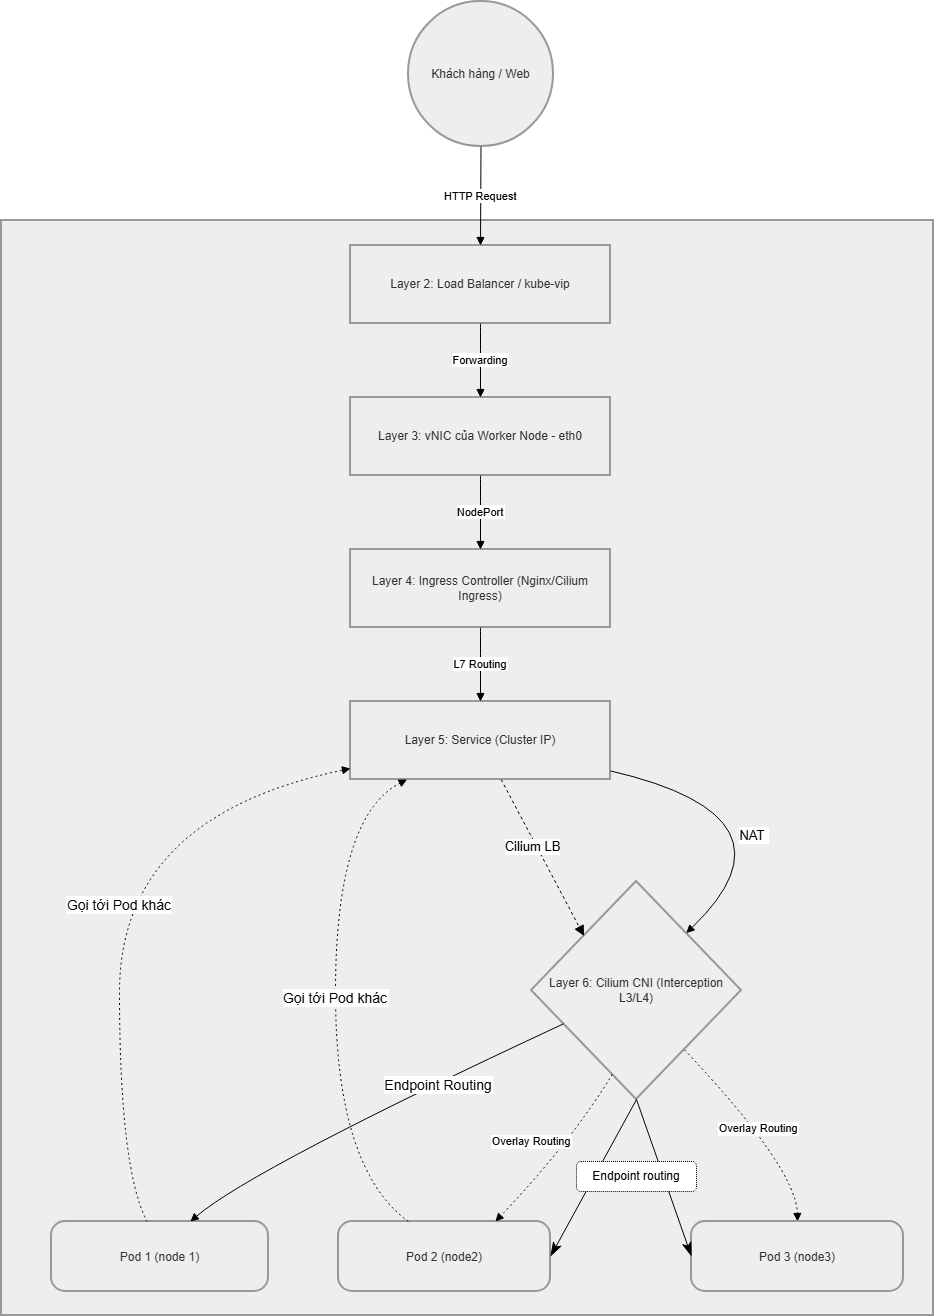

The diagram above was exported from draw.io. Its source (the exported page's mxGraphModel, read from the mxfile embedded in the PNG):
<mxGraphModel dx="1226" dy="620" grid="1" gridSize="10" guides="1" tooltips="1" connect="1" arrows="1" fold="1" page="1" pageScale="1" pageWidth="850" pageHeight="1100" math="0" shadow="0">
  <root>
    <mxCell id="0" />
    <mxCell id="1" parent="0" />
    <mxCell id="JJLlmo2jf-4lsJtSPqbE-1" parent="1" style="whiteSpace=wrap;strokeWidth=2;fillColor=light-dark(#eeeeee,#1f2020);strokeColor=light-dark(#999999,#cccccc);fontColor=light-dark(#333333,#cccccc);" value="Cụm Kubernetes (RKE2)" vertex="1">
      <mxGeometry height="1095" width="932" x="20" y="309" as="geometry" />
    </mxCell>
    <mxCell id="JJLlmo2jf-4lsJtSPqbE-2" parent="1" style="ellipse;aspect=fixed;strokeWidth=2;whiteSpace=wrap;fillColor=light-dark(#eeeeee,#1f2020);strokeColor=light-dark(#999999,#cccccc);fontColor=light-dark(#333333,#cccccc);" value="Khách hàng / Web" vertex="1">
      <mxGeometry height="145" width="145" x="427" y="90" as="geometry" />
    </mxCell>
    <mxCell id="JJLlmo2jf-4lsJtSPqbE-3" parent="1" style="whiteSpace=wrap;strokeWidth=2;fillColor=light-dark(#eeeeee,#1f2020);strokeColor=light-dark(#999999,#cccccc);fontColor=light-dark(#333333,#cccccc);" value="Layer 2: Load Balancer / kube-vip" vertex="1">
      <mxGeometry height="78" width="260" x="369" y="334" as="geometry" />
    </mxCell>
    <mxCell id="JJLlmo2jf-4lsJtSPqbE-4" parent="1" style="whiteSpace=wrap;strokeWidth=2;fillColor=light-dark(#eeeeee,#1f2020);strokeColor=light-dark(#999999,#cccccc);fontColor=light-dark(#333333,#cccccc);" value="Layer 3: vNIC của Worker Node - eth0" vertex="1">
      <mxGeometry height="78" width="260" x="369" y="486" as="geometry" />
    </mxCell>
    <mxCell id="JJLlmo2jf-4lsJtSPqbE-5" parent="1" style="whiteSpace=wrap;strokeWidth=2;fillColor=light-dark(#eeeeee,#1f2020);strokeColor=light-dark(#999999,#cccccc);fontColor=light-dark(#333333,#cccccc);" value="Layer 4: Ingress Controller (Nginx/Cilium Ingress)" vertex="1">
      <mxGeometry height="78" width="260" x="369" y="638" as="geometry" />
    </mxCell>
    <mxCell id="JJLlmo2jf-4lsJtSPqbE-6" parent="1" style="whiteSpace=wrap;strokeWidth=2;fillColor=light-dark(#eeeeee,#1f2020);strokeColor=light-dark(#999999,#cccccc);fontColor=light-dark(#333333,#cccccc);" value="Layer 5: Service (Cluster IP)" vertex="1">
      <mxGeometry height="78" width="260" x="369" y="790" as="geometry" />
    </mxCell>
    <mxCell id="JJLlmo2jf-4lsJtSPqbE-7" parent="1" style="rhombus;strokeWidth=2;whiteSpace=wrap;fillColor=light-dark(#eeeeee,#1f2020);strokeColor=light-dark(#999999,#cccccc);fontColor=light-dark(#333333,#cccccc);" value="Layer 6: Cilium CNI (Interception L3/L4)" vertex="1">
      <mxGeometry height="218" width="210" x="550" y="970" as="geometry" />
    </mxCell>
    <mxCell id="JJLlmo2jf-4lsJtSPqbE-8" parent="1" style="rounded=1;arcSize=20;strokeWidth=2;fillColor=light-dark(#eeeeee,#1f2020);strokeColor=light-dark(#999999,#cccccc);fontColor=light-dark(#333333,#cccccc);" value="Pod 1 (node 1)" vertex="1">
      <mxGeometry height="70" width="217" x="70" y="1310" as="geometry" />
    </mxCell>
    <mxCell id="JJLlmo2jf-4lsJtSPqbE-9" parent="1" style="rounded=1;arcSize=20;strokeWidth=2;fillColor=light-dark(#eeeeee,#1f2020);strokeColor=light-dark(#999999,#cccccc);fontColor=light-dark(#333333,#cccccc);" value="Pod 2 (node2)" vertex="1">
      <mxGeometry height="70" width="212" x="357" y="1310" as="geometry" />
    </mxCell>
    <mxCell id="JJLlmo2jf-4lsJtSPqbE-11" edge="1" parent="1" source="JJLlmo2jf-4lsJtSPqbE-2" style="curved=1;startArrow=none;endArrow=block;exitX=0.5;exitY=1;entryX=0.5;entryY=0;rounded=0;" target="JJLlmo2jf-4lsJtSPqbE-3" value="HTTP Request">
      <mxGeometry relative="1" as="geometry">
        <Array as="points" />
      </mxGeometry>
    </mxCell>
    <mxCell id="JJLlmo2jf-4lsJtSPqbE-12" edge="1" parent="1" source="JJLlmo2jf-4lsJtSPqbE-3" style="curved=1;startArrow=none;endArrow=block;exitX=0.5;exitY=1;entryX=0.5;entryY=0;rounded=0;" target="JJLlmo2jf-4lsJtSPqbE-4" value="Forwarding">
      <mxGeometry relative="1" as="geometry">
        <Array as="points" />
      </mxGeometry>
    </mxCell>
    <mxCell id="JJLlmo2jf-4lsJtSPqbE-13" edge="1" parent="1" source="JJLlmo2jf-4lsJtSPqbE-4" style="curved=1;startArrow=none;endArrow=block;exitX=0.5;exitY=1;entryX=0.5;entryY=0;rounded=0;" target="JJLlmo2jf-4lsJtSPqbE-5" value="NodePort">
      <mxGeometry relative="1" as="geometry">
        <Array as="points" />
      </mxGeometry>
    </mxCell>
    <mxCell id="JJLlmo2jf-4lsJtSPqbE-14" edge="1" parent="1" source="JJLlmo2jf-4lsJtSPqbE-5" style="curved=1;startArrow=none;endArrow=block;exitX=0.5;exitY=1;entryX=0.5;entryY=0;rounded=0;" target="JJLlmo2jf-4lsJtSPqbE-6" value="L7 Routing">
      <mxGeometry relative="1" as="geometry">
        <Array as="points" />
      </mxGeometry>
    </mxCell>
    <mxCell id="JJLlmo2jf-4lsJtSPqbE-15" edge="1" parent="1" source="JJLlmo2jf-4lsJtSPqbE-6" style="curved=1;startArrow=none;endArrow=block;exitX=1;exitY=0.89;entryX=0.95;entryY=0;rounded=0;fontSize=13;" target="JJLlmo2jf-4lsJtSPqbE-7" value="NAT ">
      <mxGeometry relative="1" x="-0.168" y="-29" as="geometry">
        <mxPoint y="1" as="offset" />
        <Array as="points">
          <mxPoint x="826" y="905" />
        </Array>
      </mxGeometry>
    </mxCell>
    <mxCell id="JJLlmo2jf-4lsJtSPqbE-16" edge="1" parent="1" source="JJLlmo2jf-4lsJtSPqbE-7" style="curved=1;startArrow=none;endArrow=block;exitX=0;exitY=0.72;entryX=0.64;entryY=0;rounded=0;fontSize=14;" target="JJLlmo2jf-4lsJtSPqbE-8" value="Endpoint Routing">
      <mxGeometry relative="1" x="-0.3443" y="2" as="geometry">
        <mxPoint as="offset" />
        <Array as="points">
          <mxPoint x="271" y="1257" />
        </Array>
      </mxGeometry>
    </mxCell>
    <mxCell id="JJLlmo2jf-4lsJtSPqbE-17" edge="1" parent="1" source="JJLlmo2jf-4lsJtSPqbE-8" style="curved=1;dashed=1;dashPattern=2 3;startArrow=none;endArrow=block;exitX=0.44;exitY=0;entryX=0;entryY=0.86;rounded=0;fontSize=14;" target="JJLlmo2jf-4lsJtSPqbE-6" value="Gọi tới Pod khác">
      <mxGeometry relative="1" as="geometry">
        <Array as="points">
          <mxPoint x="138" y="1257" />
          <mxPoint x="138" y="905" />
        </Array>
      </mxGeometry>
    </mxCell>
    <mxCell id="JJLlmo2jf-4lsJtSPqbE-19" edge="1" parent="1" source="JJLlmo2jf-4lsJtSPqbE-7" style="curved=1;dashed=1;dashPattern=2 3;startArrow=none;endArrow=block;exitX=0.35;exitY=1;entryX=0.74;entryY=0;rounded=0;" target="JJLlmo2jf-4lsJtSPqbE-9" value="Overlay Routing">
      <mxGeometry relative="1" x="0.1232" y="-29" as="geometry">
        <mxPoint as="offset" />
        <Array as="points">
          <mxPoint x="590" y="1230" />
        </Array>
      </mxGeometry>
    </mxCell>
    <mxCell id="JJLlmo2jf-4lsJtSPqbE-20" edge="1" parent="1" style="curved=1;dashed=1;dashPattern=2 3;startArrow=none;endArrow=block;exitX=0.32;exitY=0;entryX=0.21;entryY=1;rounded=0;fontSize=14;" value="Gọi tới Pod khác">
      <mxGeometry relative="1" x="-0.0006" as="geometry">
        <mxPoint as="offset" />
        <Array as="points">
          <mxPoint x="354" y="1257" />
          <mxPoint x="354" y="905" />
        </Array>
        <mxPoint x="426.8399999999999" y="1310" as="sourcePoint" />
        <mxPoint x="425.5999999999999" y="868" as="targetPoint" />
      </mxGeometry>
    </mxCell>
    <mxCell id="JJLlmo2jf-4lsJtSPqbE-22" edge="1" parent="1" source="JJLlmo2jf-4lsJtSPqbE-7" style="curved=1;dashed=1;dashPattern=2 3;startArrow=none;endArrow=block;exitX=0.92;exitY=1;entryX=0.5;entryY=0;rounded=0;entryDx=0;entryDy=0;" target="JKMUbq9e_DjNTgdwV1ga-14" value="Overlay Routing">
      <mxGeometry relative="1" as="geometry">
        <Array as="points">
          <mxPoint x="815" y="1257" />
        </Array>
        <mxPoint x="815.5000000000002" y="1294" as="targetPoint" />
      </mxGeometry>
    </mxCell>
    <mxCell id="JKMUbq9e_DjNTgdwV1ga-12" edge="1" parent="1" source="JJLlmo2jf-4lsJtSPqbE-6" style="html=1;verticalAlign=bottom;endArrow=block;dashed=1;endSize=8;curved=0;rounded=0;entryX=0;entryY=0;entryDx=0;entryDy=0;endFill=1;" target="JJLlmo2jf-4lsJtSPqbE-7" value="&lt;font style=&quot;font-size: 13px;&quot;&gt;Cilium LB&lt;/font&gt;">
      <mxGeometry relative="1" x="-0.0561" y="-9" as="geometry">
        <mxPoint as="offset" />
        <mxPoint x="570" y="960" as="sourcePoint" />
        <mxPoint x="490" y="960" as="targetPoint" />
      </mxGeometry>
    </mxCell>
    <mxCell id="JKMUbq9e_DjNTgdwV1ga-14" parent="1" style="rounded=1;arcSize=20;strokeWidth=2;fillColor=light-dark(#eeeeee,#1f2020);strokeColor=light-dark(#999999,#cccccc);fontColor=light-dark(#333333,#cccccc);" value="Pod 3 (node3)" vertex="1">
      <mxGeometry height="70" width="212" x="710" y="1310" as="geometry" />
    </mxCell>
    <mxCell id="JKMUbq9e_DjNTgdwV1ga-19" edge="1" parent="1" source="JJLlmo2jf-4lsJtSPqbE-7" style="endArrow=classicThin;endFill=1;endSize=12;html=1;rounded=0;entryX=1;entryY=0.5;entryDx=0;entryDy=0;exitX=0.5;exitY=1;exitDx=0;exitDy=0;strokeWidth=1;" target="JJLlmo2jf-4lsJtSPqbE-9" value="">
      <mxGeometry relative="1" width="160" as="geometry">
        <mxPoint x="390" y="1100" as="sourcePoint" />
        <mxPoint x="550" y="1100" as="targetPoint" />
      </mxGeometry>
    </mxCell>
    <mxCell id="JKMUbq9e_DjNTgdwV1ga-20" edge="1" parent="1" source="JJLlmo2jf-4lsJtSPqbE-7" style="endArrow=classicThin;endFill=1;endSize=12;html=1;rounded=0;entryX=0;entryY=0.5;entryDx=0;entryDy=0;exitX=0.5;exitY=1;exitDx=0;exitDy=0;" target="JKMUbq9e_DjNTgdwV1ga-14" value="">
      <mxGeometry relative="1" width="160" as="geometry">
        <mxPoint x="390" y="1100" as="sourcePoint" />
        <mxPoint x="550" y="1100" as="targetPoint" />
      </mxGeometry>
    </mxCell>
    <mxCell id="JKMUbq9e_DjNTgdwV1ga-23" parent="1" style="rounded=1;whiteSpace=wrap;html=1;dashed=1;dashPattern=1 1;" value="Endpoint routing" vertex="1">
      <mxGeometry height="30" width="120" x="595" y="1250" as="geometry" />
    </mxCell>
  </root>
</mxGraphModel>